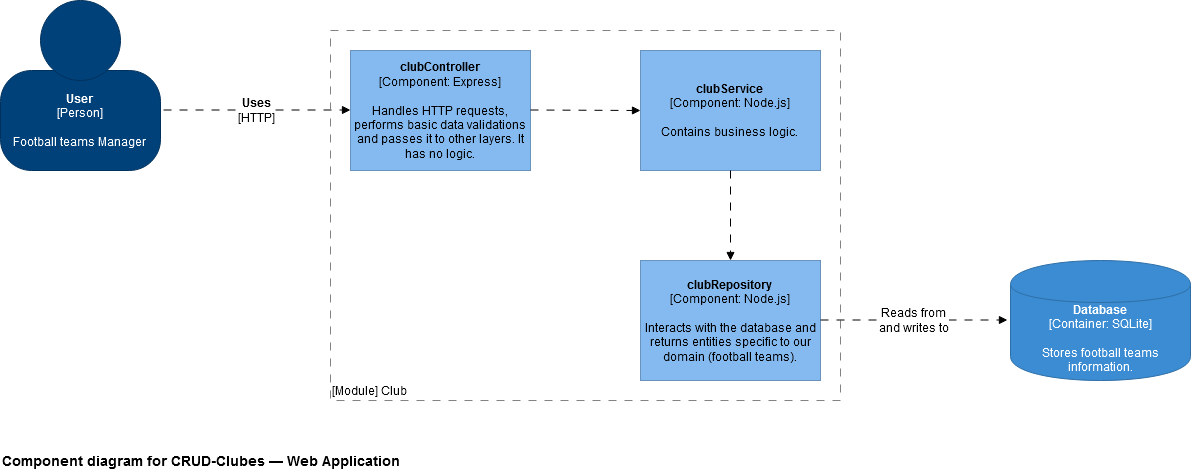

The diagram above was exported from draw.io. Its source (the exported page's mxGraphModel, read from the mxfile embedded in the PNG):
<mxGraphModel dx="868" dy="1648" grid="1" gridSize="10" guides="1" tooltips="1" connect="1" arrows="1" fold="1" page="1" pageScale="1" pageWidth="827" pageHeight="1169" background="#ffffff" math="0" shadow="0">
  <root>
    <object label="" id="0">
      <mxCell />
    </object>
    <mxCell id="1" parent="0" />
    <object label="&lt;b style=&quot;font-size: 12px;&quot;&gt;Uses&lt;/b&gt;&lt;br style=&quot;font-size: 12px;&quot;&gt;[HTTP]" placeholders="1" name="Dependency Operation Name" technology="JDBC" id="aDW9IN1Q0Z6aGrXV34tQ-2">
      <mxCell style="endArrow=block;html=1;fontSize=12;strokeWidth=1;endFill=1;dashed=1;dashPattern=8 8;elbow=vertical;entryX=0;entryY=0.5;entryDx=0;entryDy=0;exitX=1.019;exitY=0.4;exitDx=0;exitDy=0;exitPerimeter=0;" parent="1" edge="1">
        <mxGeometry width="50" height="50" relative="1" as="geometry">
          <mxPoint x="233.03999999999996" y="-90.49999999999977" as="sourcePoint" />
          <mxPoint x="420.0000000000002" y="-90.49999999999977" as="targetPoint" />
        </mxGeometry>
      </mxCell>
    </object>
    <object label="Component diagram for CRUD-Clubes &lt;span class=&quot;ILfuVd&quot;&gt;&lt;span class=&quot;hgKElc&quot;&gt;— Web Application&lt;br&gt;&lt;/span&gt;&lt;/span&gt;" placeholders="1" name="Diagram Name" description="Description" id="aDW9IN1Q0Z6aGrXV34tQ-4">
      <mxCell style="text;html=1;resizable=0;points=[];autosize=1;align=left;verticalAlign=top;spacingTop=-4;fontSize=14;fontStyle=1" parent="1" vertex="1">
        <mxGeometry x="70" y="250" width="410" height="20" as="geometry" />
      </mxCell>
    </object>
    <object label="&lt;div style=&quot;color: rgb(255 , 255 , 255) ; white-space: normal ; font-size: 12px&quot;&gt;&lt;span style=&quot;font-size: 12px&quot;&gt;&lt;b style=&quot;font-size: 12px&quot;&gt;Database&lt;br style=&quot;font-size: 12px&quot;&gt;&lt;/b&gt;&lt;/span&gt;&lt;/div&gt;&lt;div style=&quot;color: rgb(255 , 255 , 255) ; font-size: 12px ; white-space: normal&quot;&gt;&lt;font style=&quot;font-size: 12px&quot;&gt;[Container: SQLite]&lt;/font&gt;&lt;/div&gt;&lt;div style=&quot;color: rgb(255 , 255 , 255) ; white-space: normal ; font-size: 12px&quot;&gt;&lt;font style=&quot;line-height: 9.6px ; font-size: 12px&quot;&gt;&lt;br style=&quot;font-size: 12px&quot;&gt;&lt;/font&gt;&lt;/div&gt;&lt;div style=&quot;color: rgb(255 , 255 , 255) ; white-space: normal ; font-size: 12px&quot;&gt;Stores football teams information.&lt;/div&gt;" placeholders="1" name="Container Name" description="Description" technology="e.g. PostgreSQL" id="aDW9IN1Q0Z6aGrXV34tQ-6">
      <mxCell style="shape=cylinder;whiteSpace=wrap;html=1;boundedLbl=1;backgroundOutline=1;strokeColor=#2F6FA6;strokeWidth=1;fillColor=#3B8CD2;fontSize=12;fontColor=#000000;align=center;resizable=0;" parent="1" vertex="1">
        <mxGeometry x="1080" y="60" width="180" height="120" as="geometry" />
      </mxCell>
    </object>
    <object label="&lt;div&gt;&lt;font style=&quot;font-size: 12px&quot;&gt;&lt;br&gt;&lt;/font&gt;&lt;/div&gt;&lt;div&gt;&lt;font style=&quot;font-size: 12px&quot;&gt;&lt;br&gt;[Module] Club&lt;/font&gt;&lt;/div&gt;" placeholders="1" name="Container Name" id="eVgCymYDKTCFacquBPcX-1">
      <mxCell style="rounded=0;whiteSpace=wrap;html=1;strokeColor=#828282;fillColor=none;fontColor=#000000;align=left;labelPosition=center;verticalLabelPosition=middle;verticalAlign=bottom;dashed=1;strokeWidth=1;perimeterSpacing=0;spacing=2;spacingTop=0;fontSize=12;dashPattern=8 8;container=0;" parent="1" vertex="1">
        <mxGeometry x="400" y="-170" width="510" height="370" as="geometry">
          <mxRectangle x="560" y="40" width="110" height="30" as="alternateBounds" />
        </mxGeometry>
      </mxCell>
    </object>
    <object label="" placeholders="1" instruction="edit data of the lower shape within the group" id="eVgCymYDKTCFacquBPcX-2">
      <mxCell style="group;resizable=0;fontSize=12;" parent="1" vertex="1" connectable="0">
        <mxGeometry x="70" y="-200" width="160" height="170" as="geometry" />
      </mxCell>
    </object>
    <object label="&lt;div style=&quot;color: rgb(255 , 255 , 255) ; white-space: normal&quot;&gt;&lt;font style=&quot;font-size: 12px&quot;&gt;&lt;span&gt;&lt;b&gt;User&lt;/b&gt;&lt;/span&gt;&lt;/font&gt;&lt;/div&gt;&lt;div style=&quot;color: rgb(255 , 255 , 255) ; white-space: normal&quot;&gt;&lt;font style=&quot;font-size: 12px&quot;&gt;[Person]&lt;/font&gt;&lt;/div&gt;&lt;div style=&quot;color: rgb(255 , 255 , 255) ; white-space: normal&quot;&gt;&lt;font style=&quot;font-size: 12px&quot;&gt;&lt;span&gt;&lt;br&gt;&lt;/span&gt;&lt;/font&gt;&lt;/div&gt;&lt;div style=&quot;color: rgb(255 , 255 , 255) ; white-space: normal&quot;&gt;&lt;font style=&quot;font-size: 12px&quot;&gt;Football teams Manager&lt;br&gt;&lt;/font&gt;&lt;/div&gt;" name="Actor Name" description="Description" placeholders="1" id="eVgCymYDKTCFacquBPcX-3">
      <mxCell style="rounded=1;whiteSpace=wrap;html=1;strokeColor=#00315C;fillColor=#004179;fontColor=#000000;arcSize=31;" parent="eVgCymYDKTCFacquBPcX-2" vertex="1">
        <mxGeometry y="70" width="160" height="100" as="geometry" />
      </mxCell>
    </object>
    <mxCell id="eVgCymYDKTCFacquBPcX-4" value="" style="ellipse;whiteSpace=wrap;html=1;aspect=fixed;strokeColor=#00315C;fillColor=#004179;fontColor=#000000;" parent="eVgCymYDKTCFacquBPcX-2" vertex="1">
      <mxGeometry x="40" width="80" height="80" as="geometry" />
    </mxCell>
    <object label="&lt;div style=&quot;font-size: 12px;&quot;&gt;&lt;span style=&quot;font-size: 12px;&quot;&gt;&lt;b style=&quot;font-size: 12px;&quot;&gt;clubController&lt;/b&gt;&lt;/span&gt;&lt;/div&gt;&lt;div style=&quot;font-size: 12px;&quot;&gt;&lt;span style=&quot;font-size: 12px;&quot;&gt;[Component: Express]&lt;/span&gt;&lt;/div&gt;&lt;div style=&quot;font-size: 12px;&quot;&gt;&lt;span style=&quot;font-size: 12px;&quot;&gt;&lt;br style=&quot;font-size: 12px;&quot;&gt;&lt;/span&gt;&lt;/div&gt;&lt;div style=&quot;font-size: 12px;&quot;&gt;&lt;font style=&quot;font-size: 12px;&quot;&gt;Handles HTTP requests, performs basic data validations and passes it to other layers. It has no logic.&lt;br style=&quot;font-size: 12px;&quot;&gt;&lt;/font&gt;&lt;/div&gt;" placeholders="1" name="Component Name" technology="e.g. Spring Bean" description="Description" id="eVgCymYDKTCFacquBPcX-6">
      <mxCell style="rounded=0;whiteSpace=wrap;html=1;fillColor=#85baf0;fontColor=#000000;strokeColor=#6992BD;resizable=0;fontSize=12;" parent="1" vertex="1">
        <mxGeometry x="420" y="-150" width="180" height="120" as="geometry" />
      </mxCell>
    </object>
    <object label="&lt;div style=&quot;font-size: 12px;&quot;&gt;&lt;span style=&quot;font-size: 12px;&quot;&gt;&lt;b style=&quot;font-size: 12px;&quot;&gt;clubService&lt;/b&gt;&lt;/span&gt;&lt;/div&gt;&lt;div style=&quot;font-size: 12px;&quot;&gt;&lt;span style=&quot;font-size: 12px;&quot;&gt;[Component: Node.js]&lt;/span&gt;&lt;/div&gt;&lt;div style=&quot;font-size: 12px;&quot;&gt;&lt;span style=&quot;font-size: 12px;&quot;&gt;&lt;br style=&quot;font-size: 12px;&quot;&gt;&lt;/span&gt;&lt;/div&gt;&lt;div style=&quot;font-size: 12px;&quot;&gt;&lt;font style=&quot;font-size: 12px;&quot;&gt;Contains business logic.&lt;br style=&quot;font-size: 12px;&quot;&gt;&lt;/font&gt;&lt;/div&gt;" placeholders="1" name="Component Name" technology="e.g. Spring Bean" description="Description" id="eVgCymYDKTCFacquBPcX-7">
      <mxCell style="rounded=0;whiteSpace=wrap;html=1;fillColor=#85baf0;fontColor=#000000;strokeColor=#6992BD;resizable=0;fontSize=12;" parent="1" vertex="1">
        <mxGeometry x="710" y="-150" width="180" height="120" as="geometry" />
      </mxCell>
    </object>
    <object label="&lt;div style=&quot;font-size: 12px&quot;&gt;&lt;span style=&quot;font-size: 12px&quot;&gt;&lt;b style=&quot;font-size: 12px&quot;&gt;clubRepository&lt;/b&gt;&lt;br style=&quot;font-size: 12px&quot;&gt;&lt;/span&gt;&lt;/div&gt;&lt;div style=&quot;font-size: 12px&quot;&gt;&lt;span style=&quot;font-size: 12px&quot;&gt;[Component: Node.js]&lt;/span&gt;&lt;/div&gt;&lt;div style=&quot;font-size: 12px&quot;&gt;&lt;span style=&quot;font-size: 12px&quot;&gt;&lt;br style=&quot;font-size: 12px&quot;&gt;&lt;/span&gt;&lt;/div&gt;&lt;div style=&quot;font-size: 12px&quot;&gt;&lt;font style=&quot;font-size: 12px&quot;&gt;Interacts with the database and returns entities specific to our domain (football teams).&lt;br style=&quot;font-size: 12px&quot;&gt;&lt;/font&gt;&lt;/div&gt;" placeholders="1" name="Component Name" technology="e.g. Spring Bean" description="Description" id="eVgCymYDKTCFacquBPcX-8">
      <mxCell style="rounded=0;whiteSpace=wrap;html=1;fillColor=#85baf0;fontColor=#000000;strokeColor=#6992BD;resizable=0;fontSize=12;" parent="1" vertex="1">
        <mxGeometry x="710" y="60" width="180" height="120" as="geometry" />
      </mxCell>
    </object>
    <object label="" placeholders="1" name="Dependency Operation Name" technology="JDBC" id="eVgCymYDKTCFacquBPcX-9">
      <mxCell style="endArrow=block;html=1;fontSize=12;strokeWidth=1;endFill=1;dashed=1;dashPattern=8 8;elbow=vertical;exitX=1.019;exitY=0.4;exitDx=0;exitDy=0;exitPerimeter=0;" parent="1" edge="1">
        <mxGeometry x="-0.0372" width="50" height="50" relative="1" as="geometry">
          <mxPoint x="600" y="-90.49999999999977" as="sourcePoint" />
          <mxPoint x="710" y="-90" as="targetPoint" />
          <mxPoint as="offset" />
        </mxGeometry>
      </mxCell>
    </object>
    <object label="" placeholders="1" name="Dependency Operation Name" technology="JDBC" id="eVgCymYDKTCFacquBPcX-10">
      <mxCell style="endArrow=block;html=1;fontSize=12;strokeWidth=1;endFill=1;dashed=1;dashPattern=8 8;elbow=vertical;exitX=0.5;exitY=1;exitDx=0;exitDy=0;" parent="1" source="eVgCymYDKTCFacquBPcX-7" target="eVgCymYDKTCFacquBPcX-8" edge="1">
        <mxGeometry x="-0.0372" width="50" height="50" relative="1" as="geometry">
          <mxPoint x="745" y="14.500000000000227" as="sourcePoint" />
          <mxPoint x="855" y="15" as="targetPoint" />
          <mxPoint as="offset" />
        </mxGeometry>
      </mxCell>
    </object>
    <object label="&lt;div&gt;Reads from &lt;br&gt;&lt;/div&gt;&lt;div&gt;and writes to&lt;/div&gt;" placeholders="1" name="Dependency Operation Name" technology="JDBC" id="eVgCymYDKTCFacquBPcX-12">
      <mxCell style="endArrow=block;html=1;fontSize=12;strokeWidth=1;endFill=1;dashed=1;dashPattern=8 8;elbow=vertical;entryX=0;entryY=0.5;entryDx=0;entryDy=0;exitX=1.019;exitY=0.4;exitDx=0;exitDy=0;exitPerimeter=0;" parent="1" edge="1">
        <mxGeometry width="50" height="50" relative="1" as="geometry">
          <mxPoint x="890" y="119.50000000000023" as="sourcePoint" />
          <mxPoint x="1076.9600000000003" y="119.50000000000023" as="targetPoint" />
        </mxGeometry>
      </mxCell>
    </object>
  </root>
</mxGraphModel>